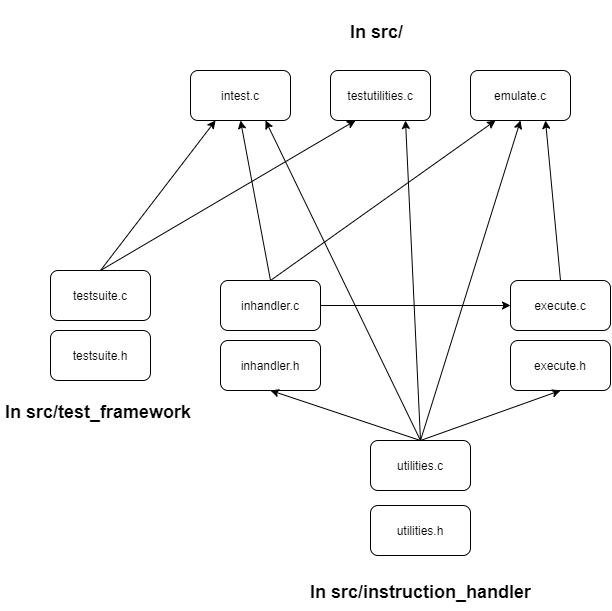

The diagram above was exported from draw.io. Its source (the exported page's mxGraphModel, read from the mxfile embedded in the PNG):
<mxGraphModel dx="1826" dy="783" grid="1" gridSize="10" guides="1" tooltips="1" connect="1" arrows="1" fold="1" page="1" pageScale="1" pageWidth="850" pageHeight="1100" math="0" shadow="0">
  <root>
    <mxCell id="0" />
    <mxCell id="1" parent="0" />
    <mxCell id="CuXi2yE0aaFJ5_nxh3lx-1" value="execute.c" style="rounded=1;whiteSpace=wrap;html=1;" vertex="1" parent="1">
      <mxGeometry x="630" y="300" width="100" height="50" as="geometry" />
    </mxCell>
    <mxCell id="CuXi2yE0aaFJ5_nxh3lx-3" value="testutilities.c" style="rounded=1;whiteSpace=wrap;html=1;" vertex="1" parent="1">
      <mxGeometry x="450" y="90" width="100" height="50" as="geometry" />
    </mxCell>
    <mxCell id="CuXi2yE0aaFJ5_nxh3lx-5" value="emulate.c" style="rounded=1;whiteSpace=wrap;html=1;" vertex="1" parent="1">
      <mxGeometry x="590" y="90" width="100" height="50" as="geometry" />
    </mxCell>
    <mxCell id="CuXi2yE0aaFJ5_nxh3lx-8" value="intest.c" style="rounded=1;whiteSpace=wrap;html=1;" vertex="1" parent="1">
      <mxGeometry x="310" y="90" width="100" height="50" as="geometry" />
    </mxCell>
    <mxCell id="CuXi2yE0aaFJ5_nxh3lx-10" value="execute.h" style="rounded=1;whiteSpace=wrap;html=1;" vertex="1" parent="1">
      <mxGeometry x="630" y="360" width="100" height="50" as="geometry" />
    </mxCell>
    <mxCell id="CuXi2yE0aaFJ5_nxh3lx-11" value="utilities.c" style="rounded=1;whiteSpace=wrap;html=1;" vertex="1" parent="1">
      <mxGeometry x="490" y="460" width="100" height="50" as="geometry" />
    </mxCell>
    <mxCell id="CuXi2yE0aaFJ5_nxh3lx-12" value="utilities.h" style="rounded=1;whiteSpace=wrap;html=1;" vertex="1" parent="1">
      <mxGeometry x="490" y="525" width="100" height="50" as="geometry" />
    </mxCell>
    <mxCell id="CuXi2yE0aaFJ5_nxh3lx-14" value="inhandler.c" style="rounded=1;whiteSpace=wrap;html=1;" vertex="1" parent="1">
      <mxGeometry x="340" y="300" width="100" height="50" as="geometry" />
    </mxCell>
    <mxCell id="CuXi2yE0aaFJ5_nxh3lx-15" value="inhandler.h" style="rounded=1;whiteSpace=wrap;html=1;" vertex="1" parent="1">
      <mxGeometry x="340" y="360" width="100" height="50" as="geometry" />
    </mxCell>
    <mxCell id="CuXi2yE0aaFJ5_nxh3lx-17" value="" style="endArrow=classic;html=1;exitX=0.5;exitY=0;exitDx=0;exitDy=0;entryX=0.75;entryY=1;entryDx=0;entryDy=0;" edge="1" parent="1" source="CuXi2yE0aaFJ5_nxh3lx-1" target="CuXi2yE0aaFJ5_nxh3lx-5">
      <mxGeometry width="50" height="50" relative="1" as="geometry">
        <mxPoint x="610" y="240" as="sourcePoint" />
        <mxPoint x="660" y="190" as="targetPoint" />
      </mxGeometry>
    </mxCell>
    <mxCell id="CuXi2yE0aaFJ5_nxh3lx-18" value="" style="endArrow=classic;html=1;exitX=0.5;exitY=0;exitDx=0;exitDy=0;entryX=0.5;entryY=1;entryDx=0;entryDy=0;" edge="1" parent="1" source="CuXi2yE0aaFJ5_nxh3lx-11" target="CuXi2yE0aaFJ5_nxh3lx-5">
      <mxGeometry width="50" height="50" relative="1" as="geometry">
        <mxPoint x="530" y="270" as="sourcePoint" />
        <mxPoint x="580" y="220" as="targetPoint" />
      </mxGeometry>
    </mxCell>
    <mxCell id="CuXi2yE0aaFJ5_nxh3lx-19" value="" style="endArrow=classic;html=1;exitX=0.5;exitY=0;exitDx=0;exitDy=0;entryX=0.25;entryY=1;entryDx=0;entryDy=0;" edge="1" parent="1" source="CuXi2yE0aaFJ5_nxh3lx-14" target="CuXi2yE0aaFJ5_nxh3lx-5">
      <mxGeometry width="50" height="50" relative="1" as="geometry">
        <mxPoint x="440" y="260" as="sourcePoint" />
        <mxPoint x="490" y="210" as="targetPoint" />
      </mxGeometry>
    </mxCell>
    <mxCell id="CuXi2yE0aaFJ5_nxh3lx-21" value="" style="endArrow=classic;html=1;exitX=0.5;exitY=0;exitDx=0;exitDy=0;entryX=0.75;entryY=1;entryDx=0;entryDy=0;" edge="1" parent="1" source="CuXi2yE0aaFJ5_nxh3lx-11" target="CuXi2yE0aaFJ5_nxh3lx-3">
      <mxGeometry width="50" height="50" relative="1" as="geometry">
        <mxPoint x="560" y="260" as="sourcePoint" />
        <mxPoint x="610" y="210" as="targetPoint" />
      </mxGeometry>
    </mxCell>
    <mxCell id="CuXi2yE0aaFJ5_nxh3lx-22" value="" style="endArrow=classic;html=1;exitX=0.5;exitY=0;exitDx=0;exitDy=0;entryX=0.75;entryY=1;entryDx=0;entryDy=0;" edge="1" parent="1" source="CuXi2yE0aaFJ5_nxh3lx-11" target="CuXi2yE0aaFJ5_nxh3lx-8">
      <mxGeometry width="50" height="50" relative="1" as="geometry">
        <mxPoint x="570" y="270" as="sourcePoint" />
        <mxPoint x="620" y="219.9999999999999" as="targetPoint" />
      </mxGeometry>
    </mxCell>
    <mxCell id="CuXi2yE0aaFJ5_nxh3lx-23" value="" style="endArrow=classic;html=1;exitX=0.5;exitY=0;exitDx=0;exitDy=0;entryX=0.5;entryY=1;entryDx=0;entryDy=0;" edge="1" parent="1" source="CuXi2yE0aaFJ5_nxh3lx-14" target="CuXi2yE0aaFJ5_nxh3lx-8">
      <mxGeometry width="50" height="50" relative="1" as="geometry">
        <mxPoint x="330" y="260" as="sourcePoint" />
        <mxPoint x="380" y="210" as="targetPoint" />
      </mxGeometry>
    </mxCell>
    <mxCell id="CuXi2yE0aaFJ5_nxh3lx-27" value="&lt;h1&gt;&lt;font style=&quot;font-size: 18px&quot;&gt;In src/instruction_handler&lt;/font&gt;&lt;/h1&gt;" style="text;html=1;strokeColor=none;fillColor=none;spacing=5;spacingTop=-20;whiteSpace=wrap;overflow=hidden;rounded=0;" vertex="1" parent="1">
      <mxGeometry x="425" y="590" width="230" height="40" as="geometry" />
    </mxCell>
    <mxCell id="CuXi2yE0aaFJ5_nxh3lx-28" value="&lt;h1&gt;&lt;font style=&quot;font-size: 18px&quot;&gt;In src/&lt;/font&gt;&lt;/h1&gt;" style="text;html=1;strokeColor=none;fillColor=none;spacing=5;spacingTop=-20;whiteSpace=wrap;overflow=hidden;rounded=0;" vertex="1" parent="1">
      <mxGeometry x="465" y="30" width="70" height="40" as="geometry" />
    </mxCell>
    <mxCell id="CuXi2yE0aaFJ5_nxh3lx-31" value="testsuite.c" style="rounded=1;whiteSpace=wrap;html=1;" vertex="1" parent="1">
      <mxGeometry x="170" y="290" width="100" height="50" as="geometry" />
    </mxCell>
    <mxCell id="CuXi2yE0aaFJ5_nxh3lx-32" value="testsuite.h" style="rounded=1;whiteSpace=wrap;html=1;" vertex="1" parent="1">
      <mxGeometry x="170" y="350" width="100" height="50" as="geometry" />
    </mxCell>
    <mxCell id="CuXi2yE0aaFJ5_nxh3lx-33" value="" style="endArrow=classic;html=1;exitX=0.5;exitY=0;exitDx=0;exitDy=0;entryX=0.25;entryY=1;entryDx=0;entryDy=0;" edge="1" parent="1" source="CuXi2yE0aaFJ5_nxh3lx-31" target="CuXi2yE0aaFJ5_nxh3lx-8">
      <mxGeometry width="50" height="50" relative="1" as="geometry">
        <mxPoint x="440" y="300" as="sourcePoint" />
        <mxPoint x="350" y="149.9999999999999" as="targetPoint" />
      </mxGeometry>
    </mxCell>
    <mxCell id="CuXi2yE0aaFJ5_nxh3lx-34" value="" style="endArrow=classic;html=1;entryX=0.25;entryY=1;entryDx=0;entryDy=0;" edge="1" parent="1" target="CuXi2yE0aaFJ5_nxh3lx-3">
      <mxGeometry width="50" height="50" relative="1" as="geometry">
        <mxPoint x="220" y="290" as="sourcePoint" />
        <mxPoint x="325" y="149.9999999999999" as="targetPoint" />
      </mxGeometry>
    </mxCell>
    <mxCell id="CuXi2yE0aaFJ5_nxh3lx-35" value="&lt;h1&gt;&lt;font style=&quot;font-size: 18px&quot;&gt;In src/test_framework&lt;/font&gt;&lt;/h1&gt;" style="text;html=1;strokeColor=none;fillColor=none;spacing=5;spacingTop=-20;whiteSpace=wrap;overflow=hidden;rounded=0;" vertex="1" parent="1">
      <mxGeometry x="120" y="410" width="200" height="40" as="geometry" />
    </mxCell>
    <mxCell id="CuXi2yE0aaFJ5_nxh3lx-37" style="edgeStyle=orthogonalEdgeStyle;rounded=0;orthogonalLoop=1;jettySize=auto;html=1;exitX=0.5;exitY=1;exitDx=0;exitDy=0;" edge="1" parent="1" source="CuXi2yE0aaFJ5_nxh3lx-11" target="CuXi2yE0aaFJ5_nxh3lx-11">
      <mxGeometry relative="1" as="geometry" />
    </mxCell>
    <mxCell id="CuXi2yE0aaFJ5_nxh3lx-39" value="" style="endArrow=classic;html=1;exitX=0.5;exitY=0;exitDx=0;exitDy=0;entryX=0.5;entryY=1;entryDx=0;entryDy=0;" edge="1" parent="1" source="CuXi2yE0aaFJ5_nxh3lx-11" target="CuXi2yE0aaFJ5_nxh3lx-15">
      <mxGeometry width="50" height="50" relative="1" as="geometry">
        <mxPoint x="560" y="380" as="sourcePoint" />
        <mxPoint x="610" y="330" as="targetPoint" />
      </mxGeometry>
    </mxCell>
    <mxCell id="CuXi2yE0aaFJ5_nxh3lx-40" value="" style="endArrow=classic;html=1;exitX=0.5;exitY=0;exitDx=0;exitDy=0;entryX=0.5;entryY=1;entryDx=0;entryDy=0;" edge="1" parent="1" source="CuXi2yE0aaFJ5_nxh3lx-11" target="CuXi2yE0aaFJ5_nxh3lx-10">
      <mxGeometry width="50" height="50" relative="1" as="geometry">
        <mxPoint x="590" y="390" as="sourcePoint" />
        <mxPoint x="640" y="340" as="targetPoint" />
      </mxGeometry>
    </mxCell>
    <mxCell id="CuXi2yE0aaFJ5_nxh3lx-41" value="" style="endArrow=classic;html=1;exitX=1;exitY=0.5;exitDx=0;exitDy=0;entryX=0;entryY=0.5;entryDx=0;entryDy=0;" edge="1" parent="1" source="CuXi2yE0aaFJ5_nxh3lx-14" target="CuXi2yE0aaFJ5_nxh3lx-1">
      <mxGeometry width="50" height="50" relative="1" as="geometry">
        <mxPoint x="610" y="270" as="sourcePoint" />
        <mxPoint x="660" y="220" as="targetPoint" />
      </mxGeometry>
    </mxCell>
  </root>
</mxGraphModel>